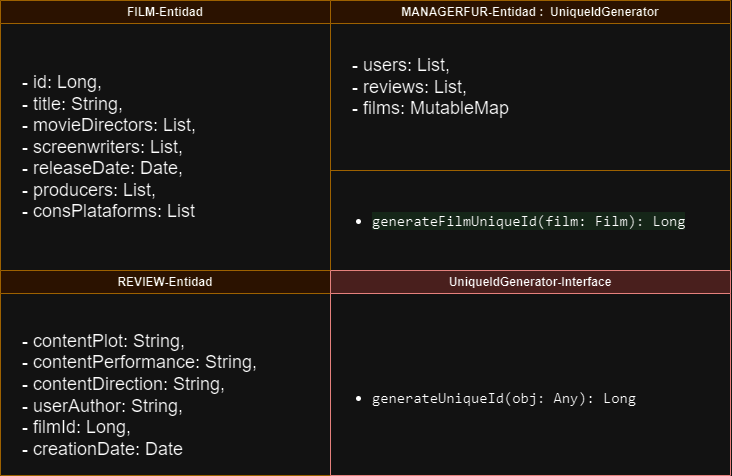

The diagram above was exported from draw.io. Its source (the exported page's mxGraphModel, read from the mxfile embedded in the PNG):
<mxGraphModel dx="1393" dy="766" grid="1" gridSize="10" guides="1" tooltips="1" connect="1" arrows="1" fold="1" page="1" pageScale="1" pageWidth="827" pageHeight="1169" background="none" math="0" shadow="0">
  <root>
    <mxCell id="0" />
    <mxCell id="1" parent="0" />
    <mxCell id="fPCGxevebWRh0jO5zV7Y-2" value="FILM-Entidad" style="swimlane;whiteSpace=wrap;html=1;labelBackgroundColor=none;labelBorderColor=none;fillColor=#ffe6cc;align=center;rounded=0;strokeColor=#d79b00;" parent="1" vertex="1">
      <mxGeometry x="84" y="110" width="330" height="270" as="geometry" />
    </mxCell>
    <mxCell id="7X-WHmrbzUYIOdj9OmmS-2" value="- id: Long,&lt;br&gt;- title: String,&lt;br&gt;- movieDirectors: List,&lt;br&gt;- screenwriters: List,&lt;br&gt;- releaseDate: Date,&lt;br&gt;- producers: List,&lt;br&gt;- consPlataforms: List" style="text;html=1;align=left;verticalAlign=middle;resizable=0;points=[];autosize=1;strokeColor=none;fillColor=none;fontSize=18;" parent="fPCGxevebWRh0jO5zV7Y-2" vertex="1">
      <mxGeometry x="20" y="67" width="200" height="160" as="geometry" />
    </mxCell>
    <mxCell id="fPCGxevebWRh0jO5zV7Y-3" value="REVIEW-Entidad" style="swimlane;whiteSpace=wrap;html=1;fillColor=#ffe6cc;strokeColor=#d79b00;" parent="1" vertex="1">
      <mxGeometry x="84" y="380" width="330" height="205" as="geometry" />
    </mxCell>
    <mxCell id="7X-WHmrbzUYIOdj9OmmS-8" value="&lt;div&gt;- contentPlot: String,&lt;/div&gt;&lt;div&gt;- contentPerformance: String,&lt;/div&gt;&lt;div&gt;- contentDirection: String,&lt;/div&gt;&lt;div&gt;- userAuthor: String,&lt;/div&gt;&lt;div&gt;- filmId: Long,&lt;/div&gt;&lt;div&gt;- creationDate: Date&lt;/div&gt;" style="text;html=1;align=left;verticalAlign=middle;resizable=0;points=[];autosize=1;strokeColor=none;fillColor=none;fontSize=18;" parent="fPCGxevebWRh0jO5zV7Y-3" vertex="1">
      <mxGeometry x="20" y="55" width="260" height="140" as="geometry" />
    </mxCell>
    <mxCell id="fPCGxevebWRh0jO5zV7Y-4" value="MANAGERFUR-Entidad :&amp;nbsp; UniqueIdGenerator" style="swimlane;whiteSpace=wrap;html=1;fillColor=#ffe6cc;strokeColor=#d79b00;" parent="1" vertex="1">
      <mxGeometry x="414" y="110" width="400" height="270" as="geometry" />
    </mxCell>
    <mxCell id="7X-WHmrbzUYIOdj9OmmS-9" value="- users: List,&lt;br&gt;- reviews: List,&lt;br&gt;- films: MutableMap" style="text;html=1;align=left;verticalAlign=middle;resizable=0;points=[];autosize=1;strokeColor=none;fillColor=none;fontSize=18;" parent="fPCGxevebWRh0jO5zV7Y-4" vertex="1">
      <mxGeometry x="20" y="47" width="180" height="80" as="geometry" />
    </mxCell>
    <mxCell id="-DRucMpFm4rDNjJr0ct3-2" value="&lt;ul style=&quot;font-size: 15px;&quot;&gt;&lt;li&gt; &lt;span style=&quot;box-sizing: border-box; transition: color 0.08s ease-in-out 0s; font-family: ui-monospace, SFMono-Regular, &amp;quot;SF Mono&amp;quot;, Menlo, Consolas, &amp;quot;Liberation Mono&amp;quot;, monospace; background-color: rgba(46, 160, 67, 0.15);&quot; class=&quot;pl-en&quot;&gt;&lt;span style=&quot;box-sizing: border-box; transition: color 0.08s ease-in-out 0s;&quot; class=&quot;pl-token&quot;&gt;generateFilmUniqueId&lt;/span&gt;&lt;/span&gt;&lt;span style=&quot;font-family: ui-monospace, SFMono-Regular, &amp;quot;SF Mono&amp;quot;, Menlo, Consolas, &amp;quot;Liberation Mono&amp;quot;, monospace; background-color: rgba(46, 160, 67, 0.15);&quot;&gt;(&lt;/span&gt;&lt;span style=&quot;box-sizing: border-box; transition: color 0.08s ease-in-out 0s; font-family: ui-monospace, SFMono-Regular, &amp;quot;SF Mono&amp;quot;, Menlo, Consolas, &amp;quot;Liberation Mono&amp;quot;, monospace; background-color: rgba(46, 160, 67, 0.15);&quot; class=&quot;pl-smi&quot;&gt;&lt;span style=&quot;box-sizing: border-box; transition: color 0.08s ease-in-out 0s;&quot; class=&quot;pl-token&quot;&gt;film&lt;/span&gt;&lt;/span&gt;&lt;span style=&quot;box-sizing: border-box; transition: color 0.08s ease-in-out 0s; font-family: ui-monospace, SFMono-Regular, &amp;quot;SF Mono&amp;quot;, Menlo, Consolas, &amp;quot;Liberation Mono&amp;quot;, monospace; background-color: rgba(46, 160, 67, 0.15);&quot; class=&quot;pl-k&quot;&gt;:&lt;/span&gt;&lt;span style=&quot;font-family: ui-monospace, SFMono-Regular, &amp;quot;SF Mono&amp;quot;, Menlo, Consolas, &amp;quot;Liberation Mono&amp;quot;, monospace; background-color: rgba(46, 160, 67, 0.15);&quot;&gt; &lt;/span&gt;&lt;span style=&quot;box-sizing: border-box; transition: color 0.08s ease-in-out 0s; font-family: ui-monospace, SFMono-Regular, &amp;quot;SF Mono&amp;quot;, Menlo, Consolas, &amp;quot;Liberation Mono&amp;quot;, monospace; background-color: rgba(46, 160, 67, 0.15);&quot; class=&quot;pl-en&quot;&gt;&lt;span style=&quot;box-sizing: border-box; transition: color 0.08s ease-in-out 0s;&quot; class=&quot;pl-token&quot;&gt;Film&lt;/span&gt;&lt;/span&gt;&lt;span style=&quot;font-family: ui-monospace, SFMono-Regular, &amp;quot;SF Mono&amp;quot;, Menlo, Consolas, &amp;quot;Liberation Mono&amp;quot;, monospace; background-color: rgba(46, 160, 67, 0.15);&quot;&gt;): &lt;/span&gt;&lt;span style=&quot;box-sizing: border-box; transition: color 0.08s ease-in-out 0s; font-family: ui-monospace, SFMono-Regular, &amp;quot;SF Mono&amp;quot;, Menlo, Consolas, &amp;quot;Liberation Mono&amp;quot;, monospace; background-color: rgba(46, 160, 67, 0.15);&quot; class=&quot;pl-c1&quot;&gt;&lt;span style=&quot;box-sizing: border-box; transition: color 0.08s ease-in-out 0s;&quot; class=&quot;pl-token&quot;&gt;Long&lt;/span&gt;&lt;/span&gt;&lt;br&gt;&lt;/li&gt;&lt;/ul&gt;" style="text;strokeColor=none;fillColor=none;html=1;whiteSpace=wrap;verticalAlign=middle;overflow=hidden;" parent="fPCGxevebWRh0jO5zV7Y-4" vertex="1">
      <mxGeometry y="170" width="400" height="100" as="geometry" />
    </mxCell>
    <mxCell id="-DRucMpFm4rDNjJr0ct3-1" value="" style="endArrow=none;html=1;rounded=0;entryX=1;entryY=0.75;entryDx=0;entryDy=0;exitX=0;exitY=0.75;exitDx=0;exitDy=0;fillColor=#ffe6cc;strokeColor=#d79b00;" parent="fPCGxevebWRh0jO5zV7Y-4" edge="1">
      <mxGeometry width="50" height="50" relative="1" as="geometry">
        <mxPoint y="170" as="sourcePoint" />
        <mxPoint x="400" y="170" as="targetPoint" />
        <Array as="points" />
      </mxGeometry>
    </mxCell>
    <mxCell id="1a1qgAQTL-AdEkhP96Fv-1" value="UniqueIdGenerator-Interface" style="swimlane;whiteSpace=wrap;html=1;fillColor=#f8cecc;strokeColor=#b85450;startSize=23;" parent="1" vertex="1">
      <mxGeometry x="414" y="380" width="400" height="205" as="geometry" />
    </mxCell>
    <mxCell id="1a1qgAQTL-AdEkhP96Fv-2" value="&lt;font style=&quot;font-size: 15px;&quot;&gt;&lt;br&gt;&lt;/font&gt;&lt;ul style=&quot;border-color: var(--border-color); orphans: 2; text-align: left; text-indent: 0px; widows: 2; text-decoration-thickness: initial; text-decoration-style: initial; text-decoration-color: initial; font-size: 15px;&quot;&gt;&lt;li style=&quot;border-color: var(--border-color);&quot;&gt;&lt;font style=&quot;font-size: 15px;&quot; face=&quot;ui-monospace, SFMono-Regular, SF Mono, Menlo, Consolas, Liberation Mono, monospace&quot;&gt;generateUniqueId(obj: Any): Long&lt;/font&gt;&lt;br&gt;&lt;/li&gt;&lt;/ul&gt;" style="text;html=1;align=left;verticalAlign=middle;resizable=0;points=[];autosize=1;strokeColor=none;fillColor=none;fontSize=18;" parent="1a1qgAQTL-AdEkhP96Fv-1" vertex="1">
      <mxGeometry y="77" width="330" height="80" as="geometry" />
    </mxCell>
  </root>
</mxGraphModel>